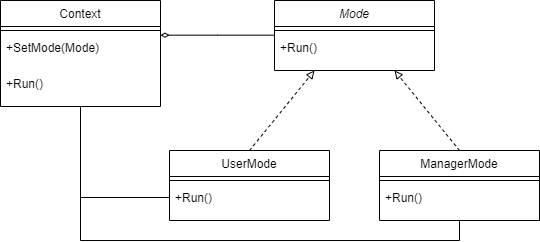

The diagram above was exported from draw.io. Its source (the exported page's mxGraphModel, read from the mxfile embedded in the PNG):
<mxGraphModel dx="1185" dy="662" grid="1" gridSize="10" guides="1" tooltips="1" connect="1" arrows="1" fold="1" page="1" pageScale="1" pageWidth="827" pageHeight="1169" math="0" shadow="0">
  <root>
    <mxCell id="WIyWlLk6GJQsqaUBKTNV-0" />
    <mxCell id="WIyWlLk6GJQsqaUBKTNV-1" parent="WIyWlLk6GJQsqaUBKTNV-0" />
    <mxCell id="zkfFHV4jXpPFQw0GAbJ--26" value="" style="endArrow=diamondThin;shadow=0;strokeWidth=1;rounded=0;endFill=0;edgeStyle=elbowEdgeStyle;elbow=vertical;" parent="WIyWlLk6GJQsqaUBKTNV-1" source="zkfFHV4jXpPFQw0GAbJ--0" target="zkfFHV4jXpPFQw0GAbJ--17" edge="1">
      <mxGeometry x="0.5" y="41" relative="1" as="geometry">
        <mxPoint x="380" y="192" as="sourcePoint" />
        <mxPoint x="540" y="192" as="targetPoint" />
        <mxPoint x="-40" y="32" as="offset" />
      </mxGeometry>
    </mxCell>
    <mxCell id="duxEW3a5MjrI7r5vo8-l-7" style="rounded=0;orthogonalLoop=1;jettySize=auto;html=1;exitX=0.5;exitY=0;exitDx=0;exitDy=0;entryX=0.25;entryY=1;entryDx=0;entryDy=0;endArrow=block;endFill=0;dashed=1;" edge="1" parent="WIyWlLk6GJQsqaUBKTNV-1" source="zkfFHV4jXpPFQw0GAbJ--6" target="zkfFHV4jXpPFQw0GAbJ--0">
      <mxGeometry relative="1" as="geometry" />
    </mxCell>
    <mxCell id="duxEW3a5MjrI7r5vo8-l-6" style="edgeStyle=orthogonalEdgeStyle;rounded=0;orthogonalLoop=1;jettySize=auto;html=1;exitX=0.5;exitY=1;exitDx=0;exitDy=0;endArrow=none;endFill=0;" edge="1" parent="WIyWlLk6GJQsqaUBKTNV-1" source="zkfFHV4jXpPFQw0GAbJ--13">
      <mxGeometry relative="1" as="geometry">
        <mxPoint x="140" y="239.9999999999999" as="targetPoint" />
      </mxGeometry>
    </mxCell>
    <mxCell id="duxEW3a5MjrI7r5vo8-l-8" style="edgeStyle=none;rounded=0;orthogonalLoop=1;jettySize=auto;html=1;exitX=0.5;exitY=0;exitDx=0;exitDy=0;entryX=0.75;entryY=1;entryDx=0;entryDy=0;dashed=1;endArrow=block;endFill=0;" edge="1" parent="WIyWlLk6GJQsqaUBKTNV-1" source="zkfFHV4jXpPFQw0GAbJ--13" target="zkfFHV4jXpPFQw0GAbJ--0">
      <mxGeometry relative="1" as="geometry" />
    </mxCell>
    <mxCell id="zkfFHV4jXpPFQw0GAbJ--17" value="Context" style="swimlane;fontStyle=0;align=center;verticalAlign=top;childLayout=stackLayout;horizontal=1;startSize=26;horizontalStack=0;resizeParent=1;resizeLast=0;collapsible=1;marginBottom=0;rounded=0;shadow=0;strokeWidth=1;" parent="WIyWlLk6GJQsqaUBKTNV-1" vertex="1">
      <mxGeometry x="60" y="130" width="160" height="106" as="geometry">
        <mxRectangle x="550" y="140" width="160" height="26" as="alternateBounds" />
      </mxGeometry>
    </mxCell>
    <mxCell id="zkfFHV4jXpPFQw0GAbJ--23" value="" style="line;html=1;strokeWidth=1;align=left;verticalAlign=middle;spacingTop=-1;spacingLeft=3;spacingRight=3;rotatable=0;labelPosition=right;points=[];portConstraint=eastwest;" parent="zkfFHV4jXpPFQw0GAbJ--17" vertex="1">
      <mxGeometry y="26" width="160" height="8" as="geometry" />
    </mxCell>
    <mxCell id="zkfFHV4jXpPFQw0GAbJ--25" value="+SetMode(Mode)" style="text;align=left;verticalAlign=top;spacingLeft=4;spacingRight=4;overflow=hidden;rotatable=0;points=[[0,0.5],[1,0.5]];portConstraint=eastwest;" parent="zkfFHV4jXpPFQw0GAbJ--17" vertex="1">
      <mxGeometry y="34" width="160" height="36" as="geometry" />
    </mxCell>
    <mxCell id="duxEW3a5MjrI7r5vo8-l-4" value="+Run()" style="text;align=left;verticalAlign=top;spacingLeft=4;spacingRight=4;overflow=hidden;rotatable=0;points=[[0,0.5],[1,0.5]];portConstraint=eastwest;" vertex="1" parent="zkfFHV4jXpPFQw0GAbJ--17">
      <mxGeometry y="70" width="160" height="36" as="geometry" />
    </mxCell>
    <mxCell id="zkfFHV4jXpPFQw0GAbJ--0" value="Mode" style="swimlane;fontStyle=2;align=center;verticalAlign=top;childLayout=stackLayout;horizontal=1;startSize=26;horizontalStack=0;resizeParent=1;resizeLast=0;collapsible=1;marginBottom=0;rounded=0;shadow=0;strokeWidth=1;" parent="WIyWlLk6GJQsqaUBKTNV-1" vertex="1">
      <mxGeometry x="334" y="130" width="160" height="70" as="geometry">
        <mxRectangle x="230" y="140" width="160" height="26" as="alternateBounds" />
      </mxGeometry>
    </mxCell>
    <mxCell id="zkfFHV4jXpPFQw0GAbJ--4" value="" style="line;html=1;strokeWidth=1;align=left;verticalAlign=middle;spacingTop=-1;spacingLeft=3;spacingRight=3;rotatable=0;labelPosition=right;points=[];portConstraint=eastwest;" parent="zkfFHV4jXpPFQw0GAbJ--0" vertex="1">
      <mxGeometry y="26" width="160" height="8" as="geometry" />
    </mxCell>
    <mxCell id="zkfFHV4jXpPFQw0GAbJ--5" value="+Run()" style="text;align=left;verticalAlign=top;spacingLeft=4;spacingRight=4;overflow=hidden;rotatable=0;points=[[0,0.5],[1,0.5]];portConstraint=eastwest;" parent="zkfFHV4jXpPFQw0GAbJ--0" vertex="1">
      <mxGeometry y="34" width="160" height="26" as="geometry" />
    </mxCell>
    <mxCell id="zkfFHV4jXpPFQw0GAbJ--6" value="UserMode" style="swimlane;fontStyle=0;align=center;verticalAlign=top;childLayout=stackLayout;horizontal=1;startSize=26;horizontalStack=0;resizeParent=1;resizeLast=0;collapsible=1;marginBottom=0;rounded=0;shadow=0;strokeWidth=1;" parent="WIyWlLk6GJQsqaUBKTNV-1" vertex="1">
      <mxGeometry x="229" y="280" width="160" height="70" as="geometry">
        <mxRectangle x="130" y="380" width="160" height="26" as="alternateBounds" />
      </mxGeometry>
    </mxCell>
    <mxCell id="zkfFHV4jXpPFQw0GAbJ--9" value="" style="line;html=1;strokeWidth=1;align=left;verticalAlign=middle;spacingTop=-1;spacingLeft=3;spacingRight=3;rotatable=0;labelPosition=right;points=[];portConstraint=eastwest;" parent="zkfFHV4jXpPFQw0GAbJ--6" vertex="1">
      <mxGeometry y="26" width="160" height="8" as="geometry" />
    </mxCell>
    <mxCell id="zkfFHV4jXpPFQw0GAbJ--11" value="+Run()" style="text;align=left;verticalAlign=top;spacingLeft=4;spacingRight=4;overflow=hidden;rotatable=0;points=[[0,0.5],[1,0.5]];portConstraint=eastwest;" parent="zkfFHV4jXpPFQw0GAbJ--6" vertex="1">
      <mxGeometry y="34" width="160" height="26" as="geometry" />
    </mxCell>
    <mxCell id="zkfFHV4jXpPFQw0GAbJ--13" value="ManagerMode" style="swimlane;fontStyle=0;align=center;verticalAlign=top;childLayout=stackLayout;horizontal=1;startSize=26;horizontalStack=0;resizeParent=1;resizeLast=0;collapsible=1;marginBottom=0;rounded=0;shadow=0;strokeWidth=1;" parent="WIyWlLk6GJQsqaUBKTNV-1" vertex="1">
      <mxGeometry x="439" y="280" width="160" height="70" as="geometry">
        <mxRectangle x="340" y="380" width="170" height="26" as="alternateBounds" />
      </mxGeometry>
    </mxCell>
    <mxCell id="zkfFHV4jXpPFQw0GAbJ--15" value="" style="line;html=1;strokeWidth=1;align=left;verticalAlign=middle;spacingTop=-1;spacingLeft=3;spacingRight=3;rotatable=0;labelPosition=right;points=[];portConstraint=eastwest;" parent="zkfFHV4jXpPFQw0GAbJ--13" vertex="1">
      <mxGeometry y="26" width="160" height="8" as="geometry" />
    </mxCell>
    <mxCell id="duxEW3a5MjrI7r5vo8-l-3" value="+Run()" style="text;align=left;verticalAlign=top;spacingLeft=4;spacingRight=4;overflow=hidden;rotatable=0;points=[[0,0.5],[1,0.5]];portConstraint=eastwest;" vertex="1" parent="zkfFHV4jXpPFQw0GAbJ--13">
      <mxGeometry y="34" width="160" height="26" as="geometry" />
    </mxCell>
    <mxCell id="duxEW3a5MjrI7r5vo8-l-10" style="edgeStyle=orthogonalEdgeStyle;rounded=0;orthogonalLoop=1;jettySize=auto;html=1;exitX=0;exitY=0.5;exitDx=0;exitDy=0;entryX=0.5;entryY=0.991;entryDx=0;entryDy=0;entryPerimeter=0;endArrow=none;endFill=0;" edge="1" parent="WIyWlLk6GJQsqaUBKTNV-1" source="zkfFHV4jXpPFQw0GAbJ--11" target="duxEW3a5MjrI7r5vo8-l-4">
      <mxGeometry relative="1" as="geometry" />
    </mxCell>
  </root>
</mxGraphModel>